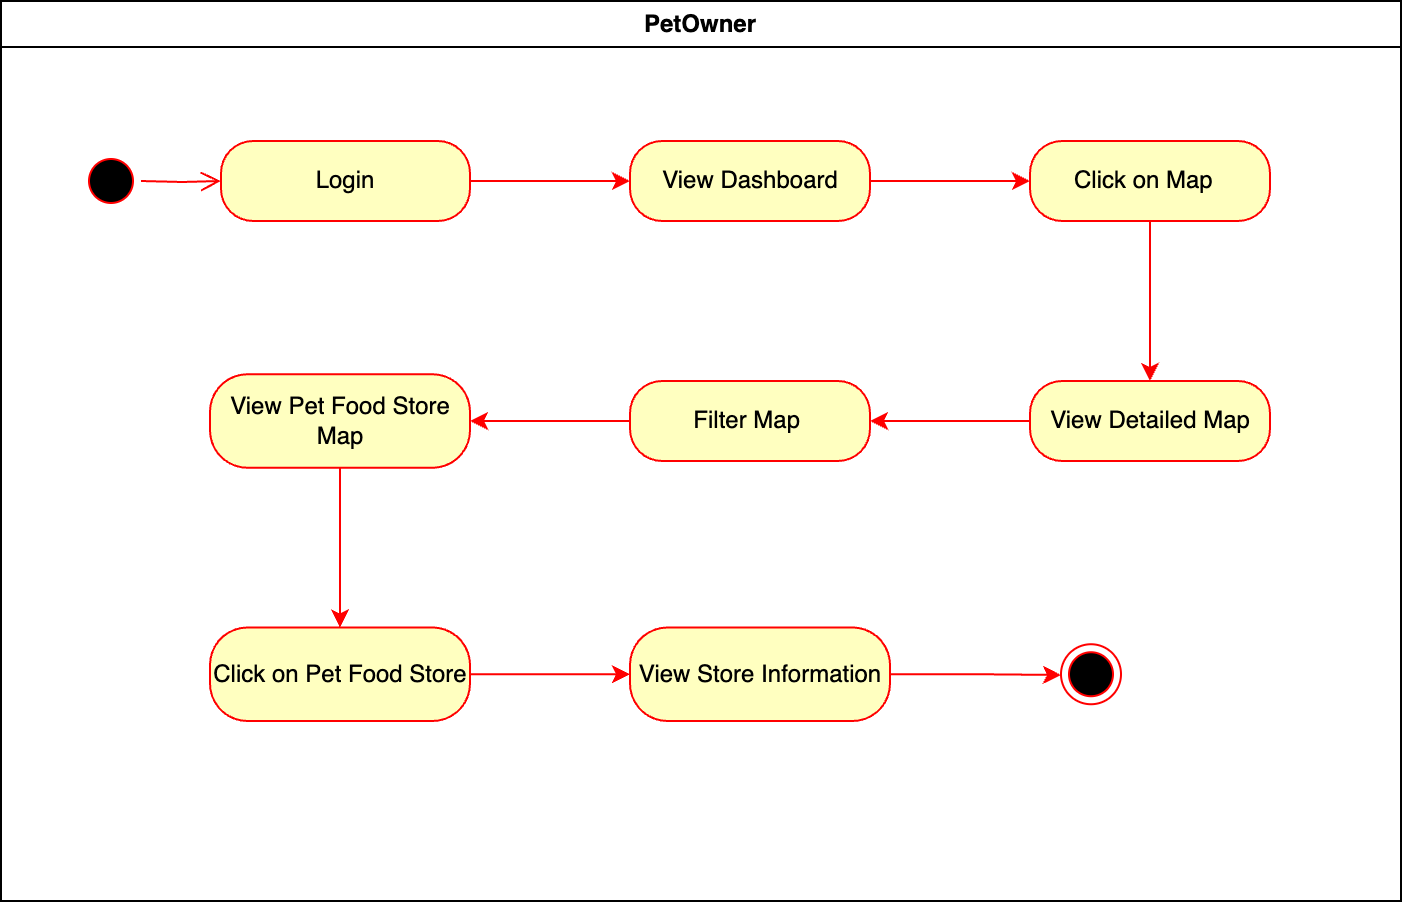

The diagram above was exported from draw.io. Its source (the exported page's mxGraphModel, read from the mxfile embedded in the PNG):
<mxGraphModel dx="984" dy="747" grid="1" gridSize="10" guides="1" tooltips="1" connect="1" arrows="1" fold="1" page="1" pageScale="1" pageWidth="1169" pageHeight="826" background="none" math="0" shadow="0">
  <root>
    <mxCell id="0" />
    <mxCell id="1" parent="0" />
    <mxCell id="2" value="PetOwner" style="swimlane;whiteSpace=wrap" parent="1" vertex="1">
      <mxGeometry x="210" y="10" width="700" height="450" as="geometry" />
    </mxCell>
    <mxCell id="1o3Ho4eT70Szpn_Hhd4r-5" style="edgeStyle=orthogonalEdgeStyle;rounded=0;orthogonalLoop=1;jettySize=auto;html=1;exitX=0.5;exitY=1;exitDx=0;exitDy=0;entryX=0.5;entryY=0;entryDx=0;entryDy=0;strokeColor=#ff0000;" parent="2" source="V3P-Tc6KMGX5bOxQJGeE-64" target="1o3Ho4eT70Szpn_Hhd4r-2" edge="1">
      <mxGeometry relative="1" as="geometry" />
    </mxCell>
    <mxCell id="V3P-Tc6KMGX5bOxQJGeE-64" value="View Pet Food Store Map" style="rounded=1;whiteSpace=wrap;html=1;arcSize=40;fontColor=#000000;fillColor=#ffffc0;strokeColor=#ff0000;" parent="2" vertex="1">
      <mxGeometry x="104.5" y="186.63" width="130" height="46.75" as="geometry" />
    </mxCell>
    <mxCell id="V3P-Tc6KMGX5bOxQJGeE-44" value="" style="ellipse;html=1;shape=startState;fillColor=#000000;strokeColor=#ff0000;" parent="2" vertex="1">
      <mxGeometry x="40" y="75" width="30" height="30" as="geometry" />
    </mxCell>
    <mxCell id="aEG6JEUtYYRPoq7cOUvl-14" style="edgeStyle=orthogonalEdgeStyle;rounded=0;orthogonalLoop=1;jettySize=auto;html=1;exitX=1;exitY=0.5;exitDx=0;exitDy=0;entryX=0;entryY=0.5;entryDx=0;entryDy=0;strokeColor=#ff0000;" parent="2" source="V3P-Tc6KMGX5bOxQJGeE-41" target="aEG6JEUtYYRPoq7cOUvl-13" edge="1">
      <mxGeometry relative="1" as="geometry" />
    </mxCell>
    <mxCell id="V3P-Tc6KMGX5bOxQJGeE-41" value="Login" style="rounded=1;whiteSpace=wrap;html=1;arcSize=40;fontColor=#000000;fillColor=#ffffc0;strokeColor=#ff0000;" parent="2" vertex="1">
      <mxGeometry x="110" y="70" width="124.5" height="40" as="geometry" />
    </mxCell>
    <mxCell id="V3P-Tc6KMGX5bOxQJGeE-45" value="" style="edgeStyle=orthogonalEdgeStyle;html=1;verticalAlign=bottom;endArrow=open;endSize=8;strokeColor=#ff0000;rounded=0;entryX=0;entryY=0.5;entryDx=0;entryDy=0;" parent="2" target="V3P-Tc6KMGX5bOxQJGeE-41" edge="1">
      <mxGeometry relative="1" as="geometry">
        <mxPoint x="100" y="90" as="targetPoint" />
        <mxPoint x="70" y="89.99999999999989" as="sourcePoint" />
      </mxGeometry>
    </mxCell>
    <mxCell id="aEG6JEUtYYRPoq7cOUvl-17" style="edgeStyle=orthogonalEdgeStyle;rounded=0;orthogonalLoop=1;jettySize=auto;html=1;exitX=0.5;exitY=1;exitDx=0;exitDy=0;strokeColor=#fa0000;" parent="2" source="V3P-Tc6KMGX5bOxQJGeE-48" target="aEG6JEUtYYRPoq7cOUvl-16" edge="1">
      <mxGeometry relative="1" as="geometry" />
    </mxCell>
    <mxCell id="V3P-Tc6KMGX5bOxQJGeE-48" value="Click on Map&amp;nbsp;&amp;nbsp;" style="rounded=1;whiteSpace=wrap;html=1;arcSize=40;fontColor=#000000;fillColor=#ffffc0;strokeColor=#ff0000;" parent="2" vertex="1">
      <mxGeometry x="514.5" y="70" width="120" height="40" as="geometry" />
    </mxCell>
    <mxCell id="aEG6JEUtYYRPoq7cOUvl-20" style="edgeStyle=orthogonalEdgeStyle;rounded=0;orthogonalLoop=1;jettySize=auto;html=1;entryX=1;entryY=0.5;entryDx=0;entryDy=0;strokeColor=#ff0000;" parent="2" source="V3P-Tc6KMGX5bOxQJGeE-53" target="V3P-Tc6KMGX5bOxQJGeE-64" edge="1">
      <mxGeometry relative="1" as="geometry" />
    </mxCell>
    <mxCell id="V3P-Tc6KMGX5bOxQJGeE-53" value="Filter Map&amp;nbsp;" style="rounded=1;whiteSpace=wrap;html=1;arcSize=40;fontColor=#000000;fillColor=#ffffc0;strokeColor=#ff0000;" parent="2" vertex="1">
      <mxGeometry x="314.5" y="190" width="120" height="40" as="geometry" />
    </mxCell>
    <mxCell id="aEG6JEUtYYRPoq7cOUvl-15" style="edgeStyle=orthogonalEdgeStyle;rounded=0;orthogonalLoop=1;jettySize=auto;html=1;exitX=1;exitY=0.5;exitDx=0;exitDy=0;entryX=0;entryY=0.5;entryDx=0;entryDy=0;strokeColor=#ff0000;" parent="2" source="aEG6JEUtYYRPoq7cOUvl-13" target="V3P-Tc6KMGX5bOxQJGeE-48" edge="1">
      <mxGeometry relative="1" as="geometry" />
    </mxCell>
    <mxCell id="aEG6JEUtYYRPoq7cOUvl-13" value="View Dashboard" style="rounded=1;whiteSpace=wrap;html=1;arcSize=40;fontColor=#000000;fillColor=#ffffc0;strokeColor=#ff0000;" parent="2" vertex="1">
      <mxGeometry x="314.5" y="70" width="120" height="40" as="geometry" />
    </mxCell>
    <mxCell id="aEG6JEUtYYRPoq7cOUvl-18" style="edgeStyle=orthogonalEdgeStyle;rounded=0;orthogonalLoop=1;jettySize=auto;html=1;exitX=0;exitY=0.5;exitDx=0;exitDy=0;entryX=1;entryY=0.5;entryDx=0;entryDy=0;strokeColor=#ff0000;" parent="2" source="aEG6JEUtYYRPoq7cOUvl-16" target="V3P-Tc6KMGX5bOxQJGeE-53" edge="1">
      <mxGeometry relative="1" as="geometry" />
    </mxCell>
    <mxCell id="aEG6JEUtYYRPoq7cOUvl-16" value="View Detailed Map" style="rounded=1;whiteSpace=wrap;html=1;arcSize=40;fontColor=#000000;fillColor=#ffffc0;strokeColor=#ff0000;" parent="2" vertex="1">
      <mxGeometry x="514.5" y="190" width="120" height="40" as="geometry" />
    </mxCell>
    <mxCell id="aEG6JEUtYYRPoq7cOUvl-21" value="" style="ellipse;html=1;shape=endState;fillColor=#000000;strokeColor=#ff0000;" parent="2" vertex="1">
      <mxGeometry x="530" y="321.62" width="30" height="30" as="geometry" />
    </mxCell>
    <mxCell id="1o3Ho4eT70Szpn_Hhd4r-4" style="edgeStyle=orthogonalEdgeStyle;rounded=0;orthogonalLoop=1;jettySize=auto;html=1;exitX=1;exitY=0.5;exitDx=0;exitDy=0;entryX=0;entryY=0.5;entryDx=0;entryDy=0;strokeColor=#ff0000;" parent="2" source="1o3Ho4eT70Szpn_Hhd4r-2" target="1o3Ho4eT70Szpn_Hhd4r-3" edge="1">
      <mxGeometry relative="1" as="geometry" />
    </mxCell>
    <mxCell id="1o3Ho4eT70Szpn_Hhd4r-2" value="Click on Pet Food Store" style="rounded=1;whiteSpace=wrap;html=1;arcSize=40;fontColor=#000000;fillColor=#ffffc0;strokeColor=#ff0000;" parent="2" vertex="1">
      <mxGeometry x="104.5" y="313.25" width="130" height="46.75" as="geometry" />
    </mxCell>
    <mxCell id="1o3Ho4eT70Szpn_Hhd4r-6" style="edgeStyle=orthogonalEdgeStyle;rounded=0;orthogonalLoop=1;jettySize=auto;html=1;exitX=1;exitY=0.5;exitDx=0;exitDy=0;strokeColor=#ff0000;" parent="2" source="1o3Ho4eT70Szpn_Hhd4r-3" edge="1">
      <mxGeometry relative="1" as="geometry">
        <mxPoint x="530" y="337" as="targetPoint" />
      </mxGeometry>
    </mxCell>
    <mxCell id="1o3Ho4eT70Szpn_Hhd4r-3" value="View Store Information" style="rounded=1;whiteSpace=wrap;html=1;arcSize=40;fontColor=#000000;fillColor=#ffffc0;strokeColor=#ff0000;" parent="2" vertex="1">
      <mxGeometry x="314.5" y="313.25" width="130" height="46.75" as="geometry" />
    </mxCell>
  </root>
</mxGraphModel>